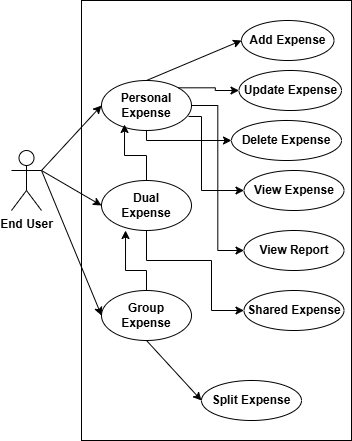

The diagram above was exported from draw.io. Its source (the exported page's mxGraphModel, read from the mxfile embedded in the PNG):
<mxGraphModel dx="872" dy="473" grid="1" gridSize="10" guides="1" tooltips="1" connect="1" arrows="1" fold="1" page="1" pageScale="1" pageWidth="850" pageHeight="1100" math="0" shadow="0">
  <root>
    <mxCell id="0" />
    <mxCell id="1" parent="0" />
    <mxCell id="FKJ2PDR72sJY0ytnzmKh-1" parent="1" style="rounded=0;whiteSpace=wrap;html=1;" value="" vertex="1">
      <mxGeometry height="440" width="270" x="290" y="40" as="geometry" />
    </mxCell>
    <mxCell id="FKJ2PDR72sJY0ytnzmKh-2" parent="1" style="shape=umlActor;verticalLabelPosition=bottom;verticalAlign=top;html=1;outlineConnect=0;" value="&lt;b&gt;End User&lt;/b&gt;" vertex="1">
      <mxGeometry height="60" width="30" x="220" y="190" as="geometry" />
    </mxCell>
    <mxCell id="FKJ2PDR72sJY0ytnzmKh-5" parent="1" style="ellipse;whiteSpace=wrap;html=1;" value="&lt;b&gt;Personal&lt;/b&gt;&lt;div&gt;&lt;b&gt;Expense&lt;/b&gt;&lt;/div&gt;" vertex="1">
      <mxGeometry height="50" width="90" x="310" y="120" as="geometry" />
    </mxCell>
    <mxCell id="fIpvT947MQuukO6iWr2q-19" edge="1" parent="1" source="FKJ2PDR72sJY0ytnzmKh-7" style="edgeStyle=orthogonalEdgeStyle;rounded=0;orthogonalLoop=1;jettySize=auto;html=1;entryX=0.267;entryY=1;entryDx=0;entryDy=0;entryPerimeter=0;" target="FKJ2PDR72sJY0ytnzmKh-8" value="">
      <mxGeometry relative="1" as="geometry">
        <Array as="points">
          <mxPoint x="355" y="310" />
          <mxPoint x="334" y="310" />
        </Array>
      </mxGeometry>
    </mxCell>
    <mxCell id="FKJ2PDR72sJY0ytnzmKh-7" parent="1" style="ellipse;whiteSpace=wrap;html=1;" value="&lt;b&gt;Group&lt;/b&gt;&lt;br&gt;&lt;div&gt;&lt;b&gt;Expense&lt;/b&gt;&lt;/div&gt;" vertex="1">
      <mxGeometry height="50" width="90" x="310" y="330" as="geometry" />
    </mxCell>
    <mxCell id="fIpvT947MQuukO6iWr2q-11" edge="1" parent="1" source="FKJ2PDR72sJY0ytnzmKh-8" style="edgeStyle=orthogonalEdgeStyle;rounded=0;orthogonalLoop=1;jettySize=auto;html=1;exitX=0.5;exitY=1;exitDx=0;exitDy=0;" target="fIpvT947MQuukO6iWr2q-3" value="">
      <mxGeometry relative="1" as="geometry">
        <Array as="points">
          <mxPoint x="355" y="300" />
          <mxPoint x="420" y="300" />
          <mxPoint x="420" y="350" />
        </Array>
      </mxGeometry>
    </mxCell>
    <mxCell id="fIpvT947MQuukO6iWr2q-18" edge="1" parent="1" source="FKJ2PDR72sJY0ytnzmKh-8" style="edgeStyle=orthogonalEdgeStyle;rounded=0;orthogonalLoop=1;jettySize=auto;html=1;entryX=0.256;entryY=0.88;entryDx=0;entryDy=0;entryPerimeter=0;" target="FKJ2PDR72sJY0ytnzmKh-5" value="">
      <mxGeometry relative="1" as="geometry" />
    </mxCell>
    <mxCell id="FKJ2PDR72sJY0ytnzmKh-8" parent="1" style="ellipse;whiteSpace=wrap;html=1;" value="&lt;b&gt;Dual&lt;/b&gt;&lt;br&gt;&lt;div&gt;&lt;b&gt;Expense&lt;/b&gt;&lt;/div&gt;" vertex="1">
      <mxGeometry height="50" width="90" x="310" y="220" as="geometry" />
    </mxCell>
    <mxCell id="FKJ2PDR72sJY0ytnzmKh-10" edge="1" parent="1" source="FKJ2PDR72sJY0ytnzmKh-2" style="endArrow=classic;html=1;rounded=0;exitX=1;exitY=0.3333333333333333;exitDx=0;exitDy=0;exitPerimeter=0;entryX=0;entryY=0.5;entryDx=0;entryDy=0;" target="FKJ2PDR72sJY0ytnzmKh-5" value="">
      <mxGeometry height="50" relative="1" width="50" as="geometry">
        <mxPoint x="400" y="270" as="sourcePoint" />
        <mxPoint x="450" y="220" as="targetPoint" />
      </mxGeometry>
    </mxCell>
    <mxCell id="FKJ2PDR72sJY0ytnzmKh-11" edge="1" parent="1" source="FKJ2PDR72sJY0ytnzmKh-2" style="endArrow=classic;html=1;rounded=0;exitX=1;exitY=0.3333333333333333;exitDx=0;exitDy=0;exitPerimeter=0;entryX=0;entryY=0.5;entryDx=0;entryDy=0;" target="FKJ2PDR72sJY0ytnzmKh-7" value="">
      <mxGeometry height="50" relative="1" width="50" as="geometry">
        <mxPoint x="190" y="355" as="sourcePoint" />
        <mxPoint x="250" y="290" as="targetPoint" />
      </mxGeometry>
    </mxCell>
    <mxCell id="FKJ2PDR72sJY0ytnzmKh-12" edge="1" parent="1" source="FKJ2PDR72sJY0ytnzmKh-2" style="endArrow=classic;html=1;rounded=0;exitX=1;exitY=0.3333333333333333;exitDx=0;exitDy=0;exitPerimeter=0;entryX=0;entryY=0.5;entryDx=0;entryDy=0;" target="FKJ2PDR72sJY0ytnzmKh-8" value="">
      <mxGeometry height="50" relative="1" width="50" as="geometry">
        <mxPoint x="200" y="475" as="sourcePoint" />
        <mxPoint x="260" y="410" as="targetPoint" />
      </mxGeometry>
    </mxCell>
    <mxCell id="FKJ2PDR72sJY0ytnzmKh-14" parent="1" style="ellipse;whiteSpace=wrap;html=1;" value="&lt;b&gt;Add Expense&lt;/b&gt;" vertex="1">
      <mxGeometry height="40" width="92.5" x="450" y="60" as="geometry" />
    </mxCell>
    <mxCell id="fIpvT947MQuukO6iWr2q-15" edge="1" parent="1" source="FKJ2PDR72sJY0ytnzmKh-15" style="edgeStyle=orthogonalEdgeStyle;rounded=0;orthogonalLoop=1;jettySize=auto;html=1;startArrow=classic;startFill=1;endArrow=none;endFill=0;entryX=1;entryY=0;entryDx=0;entryDy=0;" target="FKJ2PDR72sJY0ytnzmKh-5" value="">
      <mxGeometry relative="1" as="geometry" />
    </mxCell>
    <mxCell id="FKJ2PDR72sJY0ytnzmKh-15" parent="1" style="ellipse;whiteSpace=wrap;html=1;" value="&lt;b&gt;Update Expense&lt;/b&gt;" vertex="1">
      <mxGeometry height="40" width="102.5" x="447.5" y="110" as="geometry" />
    </mxCell>
    <mxCell id="fIpvT947MQuukO6iWr2q-12" edge="1" parent="1" source="FKJ2PDR72sJY0ytnzmKh-16" style="edgeStyle=orthogonalEdgeStyle;rounded=0;orthogonalLoop=1;jettySize=auto;html=1;startArrow=classic;startFill=1;endArrow=none;endFill=0;" target="FKJ2PDR72sJY0ytnzmKh-5" value="">
      <mxGeometry relative="1" as="geometry">
        <Array as="points">
          <mxPoint x="355" y="180" />
        </Array>
      </mxGeometry>
    </mxCell>
    <mxCell id="FKJ2PDR72sJY0ytnzmKh-16" parent="1" style="ellipse;whiteSpace=wrap;html=1;" value="&lt;b&gt;Delete Expense&lt;/b&gt;" vertex="1">
      <mxGeometry height="40" width="110" x="440" y="160" as="geometry" />
    </mxCell>
    <mxCell id="fIpvT947MQuukO6iWr2q-13" edge="1" parent="1" source="FKJ2PDR72sJY0ytnzmKh-17" style="edgeStyle=orthogonalEdgeStyle;rounded=0;orthogonalLoop=1;jettySize=auto;html=1;entryX=0.967;entryY=0.72;entryDx=0;entryDy=0;entryPerimeter=0;startArrow=classic;startFill=1;endArrow=none;endFill=0;" target="FKJ2PDR72sJY0ytnzmKh-5" value="">
      <mxGeometry relative="1" as="geometry">
        <Array as="points">
          <mxPoint x="410" y="230" />
          <mxPoint x="410" y="156" />
        </Array>
      </mxGeometry>
    </mxCell>
    <mxCell id="FKJ2PDR72sJY0ytnzmKh-17" parent="1" style="ellipse;whiteSpace=wrap;html=1;" value="&lt;b&gt;View Expense&lt;/b&gt;" vertex="1">
      <mxGeometry height="40" width="100" x="452.5" y="210" as="geometry" />
    </mxCell>
    <mxCell id="fIpvT947MQuukO6iWr2q-16" edge="1" parent="1" source="fIpvT947MQuukO6iWr2q-2" style="edgeStyle=orthogonalEdgeStyle;rounded=0;orthogonalLoop=1;jettySize=auto;html=1;entryX=1;entryY=0.5;entryDx=0;entryDy=0;startArrow=classic;startFill=1;endArrow=none;endFill=0;" target="FKJ2PDR72sJY0ytnzmKh-5" value="">
      <mxGeometry relative="1" as="geometry" />
    </mxCell>
    <mxCell id="fIpvT947MQuukO6iWr2q-2" parent="1" style="ellipse;whiteSpace=wrap;html=1;" value="&lt;b&gt;View Report&lt;/b&gt;" vertex="1">
      <mxGeometry height="40" width="100" x="452.5" y="270" as="geometry" />
    </mxCell>
    <mxCell id="fIpvT947MQuukO6iWr2q-3" parent="1" style="ellipse;whiteSpace=wrap;html=1;" value="&lt;b&gt;Shared Expense&lt;/b&gt;" vertex="1">
      <mxGeometry height="40" width="100" x="452.5" y="330" as="geometry" />
    </mxCell>
    <mxCell id="fIpvT947MQuukO6iWr2q-4" parent="1" style="ellipse;whiteSpace=wrap;html=1;" value="&lt;b&gt;Split Expense&lt;/b&gt;" vertex="1">
      <mxGeometry height="40" width="100" x="410" y="420" as="geometry" />
    </mxCell>
    <mxCell id="fIpvT947MQuukO6iWr2q-5" edge="1" parent="1" source="FKJ2PDR72sJY0ytnzmKh-5" style="endArrow=classic;html=1;rounded=0;exitX=0.5;exitY=0;exitDx=0;exitDy=0;entryX=0;entryY=0.5;entryDx=0;entryDy=0;" target="FKJ2PDR72sJY0ytnzmKh-14" value="">
      <mxGeometry height="50" relative="1" width="50" as="geometry">
        <mxPoint x="400" y="270" as="sourcePoint" />
        <mxPoint x="450" y="220" as="targetPoint" />
      </mxGeometry>
    </mxCell>
    <mxCell id="fIpvT947MQuukO6iWr2q-9" edge="1" parent="1" source="FKJ2PDR72sJY0ytnzmKh-7" style="endArrow=classic;html=1;rounded=0;exitX=0.5;exitY=1;exitDx=0;exitDy=0;entryX=0;entryY=0.5;entryDx=0;entryDy=0;" target="fIpvT947MQuukO6iWr2q-4" value="">
      <mxGeometry height="50" relative="1" width="50" as="geometry">
        <mxPoint x="410" y="305" as="sourcePoint" />
        <mxPoint x="460" y="240" as="targetPoint" />
      </mxGeometry>
    </mxCell>
  </root>
</mxGraphModel>